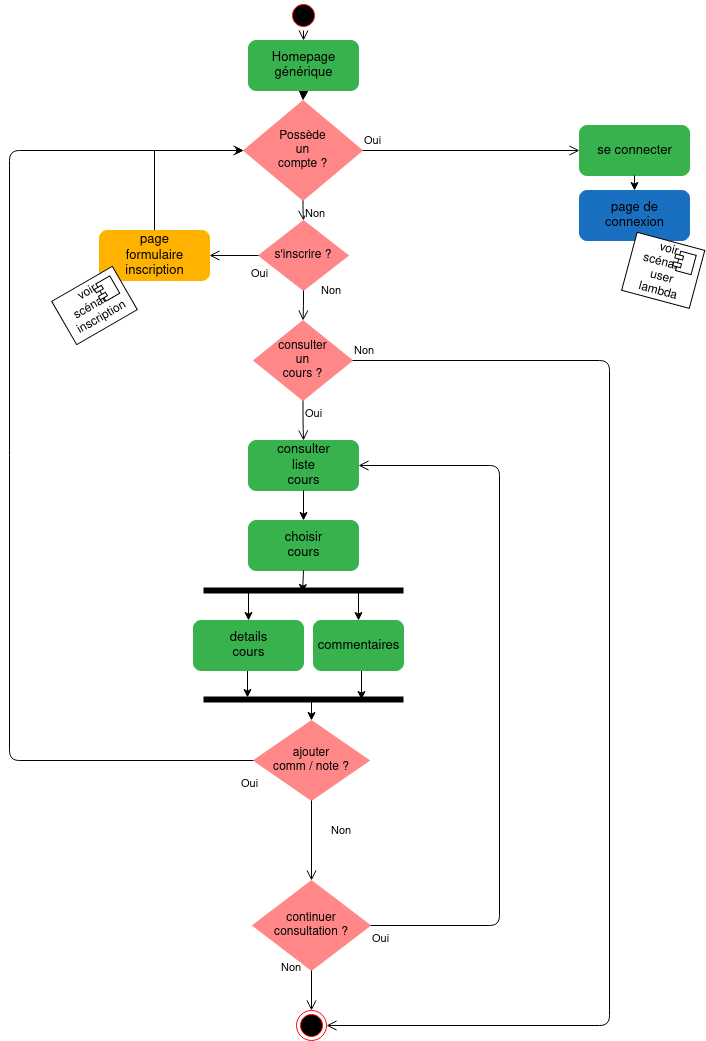

The diagram above was exported from draw.io. Its source (the exported page's mxGraphModel, read from the mxfile embedded in the PNG):
<mxGraphModel dx="1590" dy="793" grid="1" gridSize="10" guides="1" tooltips="1" connect="1" arrows="1" fold="1" page="1" pageScale="1" pageWidth="827" pageHeight="1169" math="0" shadow="0">
  <root>
    <mxCell id="nZB9S4d5fKbXVMerLXhV-0" />
    <mxCell id="nZB9S4d5fKbXVMerLXhV-1" parent="nZB9S4d5fKbXVMerLXhV-0" />
    <mxCell id="xYykD6G387wpHo6QA-hp-7" style="edgeStyle=orthogonalEdgeStyle;rounded=0;orthogonalLoop=1;jettySize=auto;html=1;exitX=0.5;exitY=1;exitDx=0;exitDy=0;entryX=0.5;entryY=0;entryDx=0;entryDy=0;fontSize=13;endSize=11;verticalAlign=top;" parent="nZB9S4d5fKbXVMerLXhV-1" source="xYykD6G387wpHo6QA-hp-3" target="FEOWzvGXK_86qGaBpZBn-0" edge="1">
      <mxGeometry relative="1" as="geometry">
        <mxPoint x="414" y="140" as="targetPoint" />
      </mxGeometry>
    </mxCell>
    <mxCell id="xYykD6G387wpHo6QA-hp-3" value="Homepage&lt;br&gt;générique" style="html=1;fontSize=13;rounded=1;fillColor=#37b24d;strokeColor=#37b24d;gradientColor=#37b24d;" parent="nZB9S4d5fKbXVMerLXhV-1" vertex="1">
      <mxGeometry x="359" y="40" width="110" height="50" as="geometry" />
    </mxCell>
    <mxCell id="FEOWzvGXK_86qGaBpZBn-0" value="Possède&lt;br&gt;un&lt;br&gt;compte ?" style="rhombus;whiteSpace=wrap;html=1;fillColor=#ff8787;strokeColor=#ff8787;" vertex="1" parent="nZB9S4d5fKbXVMerLXhV-1">
      <mxGeometry x="354" y="100" width="119" height="100" as="geometry" />
    </mxCell>
    <mxCell id="FEOWzvGXK_86qGaBpZBn-1" value="Oui" style="edgeStyle=orthogonalEdgeStyle;html=1;align=left;verticalAlign=bottom;endArrow=open;endSize=8;strokeColor=#000000;entryX=0;entryY=0.5;entryDx=0;entryDy=0;" edge="1" source="FEOWzvGXK_86qGaBpZBn-0" parent="nZB9S4d5fKbXVMerLXhV-1" target="FEOWzvGXK_86qGaBpZBn-3">
      <mxGeometry x="-1" relative="1" as="geometry">
        <mxPoint x="550" y="200" as="targetPoint" />
      </mxGeometry>
    </mxCell>
    <mxCell id="FEOWzvGXK_86qGaBpZBn-2" value="Non" style="edgeStyle=orthogonalEdgeStyle;html=1;align=left;verticalAlign=top;endArrow=open;endSize=8;strokeColor=#000000;entryX=0.5;entryY=0;entryDx=0;entryDy=0;" edge="1" source="FEOWzvGXK_86qGaBpZBn-0" parent="nZB9S4d5fKbXVMerLXhV-1" target="rletVPhRfrOLr0okgdah-2">
      <mxGeometry x="-1" relative="1" as="geometry">
        <mxPoint x="414" y="340" as="targetPoint" />
      </mxGeometry>
    </mxCell>
    <mxCell id="FEOWzvGXK_86qGaBpZBn-3" value="se connecter" style="html=1;fontSize=13;rounded=1;fillColor=#37b24d;strokeColor=#37b24d;gradientColor=#37b24d;" vertex="1" parent="nZB9S4d5fKbXVMerLXhV-1">
      <mxGeometry x="690" y="125" width="110" height="50" as="geometry" />
    </mxCell>
    <mxCell id="FEOWzvGXK_86qGaBpZBn-5" value="page de&lt;br&gt;connexion" style="html=1;fontSize=13;rounded=1;fillColor=#1970C0;strokeColor=#1970C0;gradientColor=#1970C0;" vertex="1" parent="nZB9S4d5fKbXVMerLXhV-1">
      <mxGeometry x="690" y="190" width="110" height="50" as="geometry" />
    </mxCell>
    <mxCell id="FEOWzvGXK_86qGaBpZBn-6" value="" style="endArrow=classic;html=1;exitX=0.5;exitY=1;exitDx=0;exitDy=0;entryX=0.5;entryY=0;entryDx=0;entryDy=0;" edge="1" parent="nZB9S4d5fKbXVMerLXhV-1" source="FEOWzvGXK_86qGaBpZBn-3" target="FEOWzvGXK_86qGaBpZBn-5">
      <mxGeometry width="50" height="50" relative="1" as="geometry">
        <mxPoint x="510" y="430" as="sourcePoint" />
        <mxPoint x="560" y="380" as="targetPoint" />
      </mxGeometry>
    </mxCell>
    <mxCell id="rletVPhRfrOLr0okgdah-0" value="voir &lt;br&gt;scénario&lt;br&gt; user&lt;br&gt;lambda" style="html=1;dropTarget=0;rotation=15;" vertex="1" parent="nZB9S4d5fKbXVMerLXhV-1">
      <mxGeometry x="738.71" y="239.83" width="70" height="60" as="geometry" />
    </mxCell>
    <mxCell id="rletVPhRfrOLr0okgdah-1" value="" style="shape=module;jettyWidth=8;jettyHeight=4;rotation=15;" vertex="1" parent="rletVPhRfrOLr0okgdah-0">
      <mxGeometry x="1" width="20" height="20" relative="1" as="geometry">
        <mxPoint x="-27" y="7" as="offset" />
      </mxGeometry>
    </mxCell>
    <mxCell id="rletVPhRfrOLr0okgdah-2" value="s'inscrire ?" style="rhombus;whiteSpace=wrap;html=1;fillColor=#ff8787;strokeColor=#ff8787;" vertex="1" parent="nZB9S4d5fKbXVMerLXhV-1">
      <mxGeometry x="369" y="220" width="90" height="70" as="geometry" />
    </mxCell>
    <mxCell id="rletVPhRfrOLr0okgdah-3" value="Non" style="edgeStyle=orthogonalEdgeStyle;html=1;align=left;verticalAlign=bottom;endArrow=open;endSize=8;strokeColor=#000000;entryX=0.5;entryY=0;entryDx=0;entryDy=0;" edge="1" source="rletVPhRfrOLr0okgdah-2" parent="nZB9S4d5fKbXVMerLXhV-1" target="rletVPhRfrOLr0okgdah-8">
      <mxGeometry x="-0.3443" y="16" relative="1" as="geometry">
        <mxPoint x="414" y="410" as="targetPoint" />
        <mxPoint as="offset" />
      </mxGeometry>
    </mxCell>
    <mxCell id="rletVPhRfrOLr0okgdah-4" value="Oui" style="edgeStyle=orthogonalEdgeStyle;html=1;align=left;verticalAlign=top;endArrow=open;endSize=8;strokeColor=#000000;entryX=1;entryY=0.5;entryDx=0;entryDy=0;" edge="1" source="rletVPhRfrOLr0okgdah-2" parent="nZB9S4d5fKbXVMerLXhV-1" target="rletVPhRfrOLr0okgdah-5">
      <mxGeometry x="-0.6327" y="5" relative="1" as="geometry">
        <mxPoint x="450" y="500" as="targetPoint" />
        <mxPoint as="offset" />
      </mxGeometry>
    </mxCell>
    <mxCell id="0l4HdUOtlG_GTJoFsRVp-0" style="edgeStyle=orthogonalEdgeStyle;rounded=0;orthogonalLoop=1;jettySize=auto;html=1;exitX=0.5;exitY=0;exitDx=0;exitDy=0;fontSize=13;entryX=0;entryY=0.5;entryDx=0;entryDy=0;" edge="1" parent="nZB9S4d5fKbXVMerLXhV-1" source="rletVPhRfrOLr0okgdah-5" target="FEOWzvGXK_86qGaBpZBn-0">
      <mxGeometry relative="1" as="geometry">
        <mxPoint x="265" y="150" as="targetPoint" />
      </mxGeometry>
    </mxCell>
    <mxCell id="rletVPhRfrOLr0okgdah-5" value="page&lt;br&gt;formulaire&lt;br&gt;inscription" style="html=1;fontSize=13;rounded=1;fillColor=#ffb300;strokeColor=#ffb300;gradientColor=#ffb300;" vertex="1" parent="nZB9S4d5fKbXVMerLXhV-1">
      <mxGeometry x="210" y="230" width="110" height="50" as="geometry" />
    </mxCell>
    <mxCell id="rletVPhRfrOLr0okgdah-6" value="voir &lt;br&gt;scénario&lt;br&gt;inscription" style="html=1;dropTarget=0;rotation=-30;" vertex="1" parent="nZB9S4d5fKbXVMerLXhV-1">
      <mxGeometry x="170" y="280" width="70" height="50" as="geometry" />
    </mxCell>
    <mxCell id="rletVPhRfrOLr0okgdah-7" value="" style="shape=module;jettyWidth=8;jettyHeight=4;rotation=-30;" vertex="1" parent="rletVPhRfrOLr0okgdah-6">
      <mxGeometry x="1" width="20" height="20" relative="1" as="geometry">
        <mxPoint x="-27" y="7" as="offset" />
      </mxGeometry>
    </mxCell>
    <mxCell id="rletVPhRfrOLr0okgdah-8" value="consulter&lt;br&gt;un&lt;br&gt;cours ?" style="rhombus;whiteSpace=wrap;html=1;fillColor=#ff8787;strokeColor=#ff8787;" vertex="1" parent="nZB9S4d5fKbXVMerLXhV-1">
      <mxGeometry x="364" y="320" width="99" height="80" as="geometry" />
    </mxCell>
    <mxCell id="rletVPhRfrOLr0okgdah-9" value="Non" style="edgeStyle=orthogonalEdgeStyle;html=1;align=left;verticalAlign=bottom;endArrow=open;endSize=8;strokeColor=#000000;entryX=1;entryY=0.5;entryDx=0;entryDy=0;" edge="1" source="rletVPhRfrOLr0okgdah-8" parent="nZB9S4d5fKbXVMerLXhV-1" target="pk27_DM65lg2sCJX_pIO-31">
      <mxGeometry x="-1" relative="1" as="geometry">
        <mxPoint x="490" y="1000" as="targetPoint" />
        <Array as="points">
          <mxPoint x="720" y="360" />
          <mxPoint x="720" y="1025" />
        </Array>
      </mxGeometry>
    </mxCell>
    <mxCell id="rletVPhRfrOLr0okgdah-10" value="Oui" style="edgeStyle=orthogonalEdgeStyle;html=1;align=left;verticalAlign=top;endArrow=open;endSize=8;strokeColor=#000000;entryX=0.5;entryY=0;entryDx=0;entryDy=0;" edge="1" source="rletVPhRfrOLr0okgdah-8" parent="nZB9S4d5fKbXVMerLXhV-1" target="rletVPhRfrOLr0okgdah-12">
      <mxGeometry x="-1" relative="1" as="geometry">
        <mxPoint x="411" y="560" as="targetPoint" />
      </mxGeometry>
    </mxCell>
    <mxCell id="rletVPhRfrOLr0okgdah-12" value="consulter&lt;br&gt;liste&lt;br&gt;cours" style="html=1;fontSize=13;rounded=1;fillColor=#37b24d;strokeColor=#37b24d;gradientColor=#37b24d;" vertex="1" parent="nZB9S4d5fKbXVMerLXhV-1">
      <mxGeometry x="359" y="440" width="110" height="50" as="geometry" />
    </mxCell>
    <mxCell id="rletVPhRfrOLr0okgdah-13" value="choisir&lt;br&gt;cours" style="html=1;fontSize=13;rounded=1;fillColor=#37b24d;strokeColor=#37b24d;gradientColor=#37b24d;" vertex="1" parent="nZB9S4d5fKbXVMerLXhV-1">
      <mxGeometry x="359" y="520" width="110" height="50" as="geometry" />
    </mxCell>
    <mxCell id="rletVPhRfrOLr0okgdah-14" value="" style="endArrow=classic;html=1;exitX=0.5;exitY=1;exitDx=0;exitDy=0;entryX=0.5;entryY=0;entryDx=0;entryDy=0;" edge="1" parent="nZB9S4d5fKbXVMerLXhV-1" source="rletVPhRfrOLr0okgdah-12" target="rletVPhRfrOLr0okgdah-13">
      <mxGeometry width="50" height="50" relative="1" as="geometry">
        <mxPoint x="510" y="430" as="sourcePoint" />
        <mxPoint x="560" y="380" as="targetPoint" />
      </mxGeometry>
    </mxCell>
    <mxCell id="pk27_DM65lg2sCJX_pIO-13" style="edgeStyle=orthogonalEdgeStyle;rounded=0;orthogonalLoop=1;jettySize=auto;html=1;exitX=0.25;exitY=0.5;exitDx=0;exitDy=0;exitPerimeter=0;entryX=0.5;entryY=0;entryDx=0;entryDy=0;" edge="1" parent="nZB9S4d5fKbXVMerLXhV-1" source="pk27_DM65lg2sCJX_pIO-2" target="pk27_DM65lg2sCJX_pIO-6">
      <mxGeometry relative="1" as="geometry" />
    </mxCell>
    <mxCell id="pk27_DM65lg2sCJX_pIO-14" style="edgeStyle=orthogonalEdgeStyle;rounded=0;orthogonalLoop=1;jettySize=auto;html=1;exitX=0.75;exitY=0.5;exitDx=0;exitDy=0;exitPerimeter=0;entryX=0.5;entryY=0;entryDx=0;entryDy=0;" edge="1" parent="nZB9S4d5fKbXVMerLXhV-1" source="pk27_DM65lg2sCJX_pIO-2" target="pk27_DM65lg2sCJX_pIO-7">
      <mxGeometry relative="1" as="geometry" />
    </mxCell>
    <mxCell id="pk27_DM65lg2sCJX_pIO-2" value="" style="shape=line;html=1;strokeWidth=6;strokeColor=#000000;" vertex="1" parent="nZB9S4d5fKbXVMerLXhV-1">
      <mxGeometry x="314" y="585" width="200" height="10" as="geometry" />
    </mxCell>
    <mxCell id="pk27_DM65lg2sCJX_pIO-4" value="" style="endArrow=classic;html=1;exitX=0.5;exitY=1;exitDx=0;exitDy=0;entryX=0.495;entryY=0.7;entryDx=0;entryDy=0;entryPerimeter=0;" edge="1" parent="nZB9S4d5fKbXVMerLXhV-1" source="rletVPhRfrOLr0okgdah-13" target="pk27_DM65lg2sCJX_pIO-2">
      <mxGeometry width="50" height="50" relative="1" as="geometry">
        <mxPoint x="510" y="430" as="sourcePoint" />
        <mxPoint x="560" y="380" as="targetPoint" />
      </mxGeometry>
    </mxCell>
    <mxCell id="pk27_DM65lg2sCJX_pIO-18" style="edgeStyle=orthogonalEdgeStyle;rounded=0;orthogonalLoop=1;jettySize=auto;html=1;exitX=0.5;exitY=1;exitDx=0;exitDy=0;entryX=0.22;entryY=0.3;entryDx=0;entryDy=0;entryPerimeter=0;" edge="1" parent="nZB9S4d5fKbXVMerLXhV-1" source="pk27_DM65lg2sCJX_pIO-6" target="pk27_DM65lg2sCJX_pIO-15">
      <mxGeometry relative="1" as="geometry" />
    </mxCell>
    <mxCell id="pk27_DM65lg2sCJX_pIO-6" value="details&lt;br&gt;cours" style="html=1;fontSize=13;rounded=1;fillColor=#37b24d;strokeColor=#37b24d;gradientColor=#37b24d;" vertex="1" parent="nZB9S4d5fKbXVMerLXhV-1">
      <mxGeometry x="304" y="620" width="110" height="50" as="geometry" />
    </mxCell>
    <mxCell id="pk27_DM65lg2sCJX_pIO-19" style="edgeStyle=orthogonalEdgeStyle;rounded=0;orthogonalLoop=1;jettySize=auto;html=1;exitX=0.5;exitY=1;exitDx=0;exitDy=0;entryX=0.79;entryY=0.5;entryDx=0;entryDy=0;entryPerimeter=0;" edge="1" parent="nZB9S4d5fKbXVMerLXhV-1" source="pk27_DM65lg2sCJX_pIO-7" target="pk27_DM65lg2sCJX_pIO-15">
      <mxGeometry relative="1" as="geometry" />
    </mxCell>
    <mxCell id="pk27_DM65lg2sCJX_pIO-7" value="commentaires" style="html=1;fontSize=13;rounded=1;fillColor=#37b24d;strokeColor=#37b24d;gradientColor=#37b24d;" vertex="1" parent="nZB9S4d5fKbXVMerLXhV-1">
      <mxGeometry x="424" y="620" width="90" height="50" as="geometry" />
    </mxCell>
    <mxCell id="pk27_DM65lg2sCJX_pIO-34" style="edgeStyle=orthogonalEdgeStyle;rounded=0;orthogonalLoop=1;jettySize=auto;html=1;exitX=0.555;exitY=0.6;exitDx=0;exitDy=0;exitPerimeter=0;entryX=0.5;entryY=0;entryDx=0;entryDy=0;" edge="1" parent="nZB9S4d5fKbXVMerLXhV-1" source="pk27_DM65lg2sCJX_pIO-15" target="pk27_DM65lg2sCJX_pIO-23">
      <mxGeometry relative="1" as="geometry" />
    </mxCell>
    <mxCell id="pk27_DM65lg2sCJX_pIO-15" value="" style="shape=line;html=1;strokeWidth=6;strokeColor=#000000;" vertex="1" parent="nZB9S4d5fKbXVMerLXhV-1">
      <mxGeometry x="314" y="694" width="200" height="10" as="geometry" />
    </mxCell>
    <mxCell id="pk27_DM65lg2sCJX_pIO-23" value="ajouter&lt;br&gt;comm / note ?" style="rhombus;whiteSpace=wrap;html=1;fillColor=#ff8787;strokeColor=#ff8787;" vertex="1" parent="nZB9S4d5fKbXVMerLXhV-1">
      <mxGeometry x="364" y="720" width="116" height="80" as="geometry" />
    </mxCell>
    <mxCell id="pk27_DM65lg2sCJX_pIO-24" value="Non" style="edgeStyle=orthogonalEdgeStyle;html=1;align=left;verticalAlign=bottom;endArrow=open;endSize=8;strokeColor=#000000;entryX=0.5;entryY=0;entryDx=0;entryDy=0;" edge="1" source="pk27_DM65lg2sCJX_pIO-23" parent="nZB9S4d5fKbXVMerLXhV-1" target="pk27_DM65lg2sCJX_pIO-26">
      <mxGeometry y="18" relative="1" as="geometry">
        <mxPoint x="530" y="750" as="targetPoint" />
        <mxPoint as="offset" />
      </mxGeometry>
    </mxCell>
    <mxCell id="pk27_DM65lg2sCJX_pIO-25" value="Oui" style="edgeStyle=orthogonalEdgeStyle;html=1;align=left;verticalAlign=top;endArrow=open;endSize=8;strokeColor=#000000;entryX=0;entryY=0.5;entryDx=0;entryDy=0;" edge="1" source="pk27_DM65lg2sCJX_pIO-23" parent="nZB9S4d5fKbXVMerLXhV-1" target="FEOWzvGXK_86qGaBpZBn-0">
      <mxGeometry x="-0.9747" y="10" relative="1" as="geometry">
        <mxPoint x="390" y="830" as="targetPoint" />
        <Array as="points">
          <mxPoint x="120" y="760" />
          <mxPoint x="120" y="150" />
        </Array>
        <mxPoint as="offset" />
      </mxGeometry>
    </mxCell>
    <mxCell id="pk27_DM65lg2sCJX_pIO-26" value="continuer&lt;br&gt;consultation ?" style="rhombus;whiteSpace=wrap;html=1;fillColor=#ff8787;strokeColor=#ff8787;" vertex="1" parent="nZB9S4d5fKbXVMerLXhV-1">
      <mxGeometry x="363" y="880" width="118" height="90" as="geometry" />
    </mxCell>
    <mxCell id="pk27_DM65lg2sCJX_pIO-27" value="Non" style="edgeStyle=orthogonalEdgeStyle;html=1;align=left;verticalAlign=bottom;endArrow=open;endSize=8;strokeColor=#000000;entryX=0.5;entryY=0;entryDx=0;entryDy=0;" edge="1" source="pk27_DM65lg2sCJX_pIO-26" parent="nZB9S4d5fKbXVMerLXhV-1" target="pk27_DM65lg2sCJX_pIO-31">
      <mxGeometry x="-0.6364" y="-32" relative="1" as="geometry">
        <mxPoint x="560" y="840" as="targetPoint" />
        <mxPoint as="offset" />
      </mxGeometry>
    </mxCell>
    <mxCell id="pk27_DM65lg2sCJX_pIO-28" value="Oui" style="edgeStyle=orthogonalEdgeStyle;html=1;align=left;verticalAlign=top;endArrow=open;endSize=8;strokeColor=#000000;entryX=1;entryY=0.5;entryDx=0;entryDy=0;exitX=1;exitY=0.5;exitDx=0;exitDy=0;" edge="1" source="pk27_DM65lg2sCJX_pIO-26" parent="nZB9S4d5fKbXVMerLXhV-1" target="rletVPhRfrOLr0okgdah-12">
      <mxGeometry x="-1" relative="1" as="geometry">
        <mxPoint x="610" y="470" as="targetPoint" />
        <Array as="points">
          <mxPoint x="610" y="925" />
          <mxPoint x="610" y="465" />
        </Array>
      </mxGeometry>
    </mxCell>
    <mxCell id="pk27_DM65lg2sCJX_pIO-31" value="" style="ellipse;html=1;shape=endState;fillColor=#000000;strokeColor=#ff0000;" vertex="1" parent="nZB9S4d5fKbXVMerLXhV-1">
      <mxGeometry x="407" y="1010" width="30" height="30" as="geometry" />
    </mxCell>
    <mxCell id="pk27_DM65lg2sCJX_pIO-32" value="" style="ellipse;html=1;shape=startState;fillColor=#000000;strokeColor=#ff0000;" vertex="1" parent="nZB9S4d5fKbXVMerLXhV-1">
      <mxGeometry x="399" width="30" height="30" as="geometry" />
    </mxCell>
    <mxCell id="pk27_DM65lg2sCJX_pIO-33" value="" style="edgeStyle=orthogonalEdgeStyle;html=1;verticalAlign=bottom;endArrow=open;endSize=8;strokeColor=#000000;" edge="1" source="pk27_DM65lg2sCJX_pIO-32" parent="nZB9S4d5fKbXVMerLXhV-1">
      <mxGeometry relative="1" as="geometry">
        <mxPoint x="414" y="40" as="targetPoint" />
      </mxGeometry>
    </mxCell>
  </root>
</mxGraphModel>